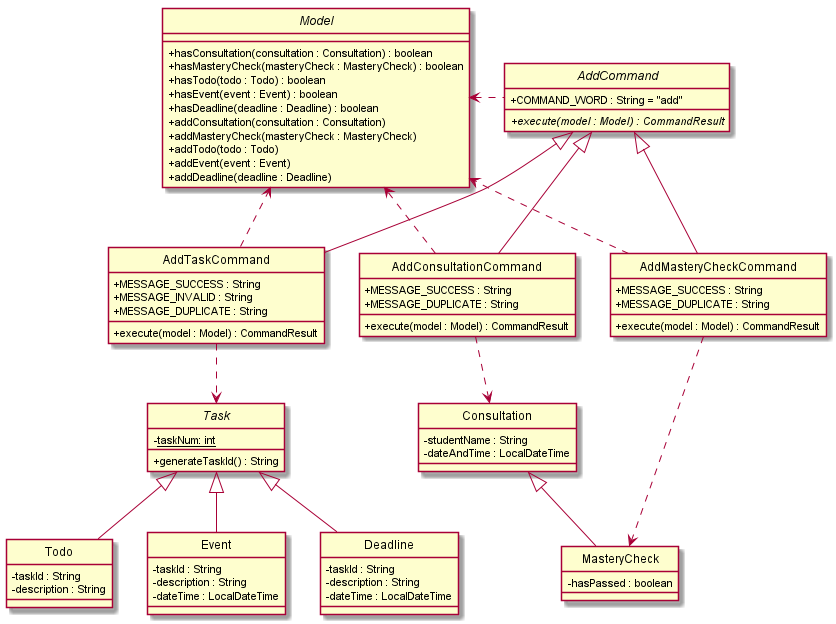

The diagram above was rendered by PlantUML. Its source (embedded in the PNG):
@startuml
skinparam backgroundColor #ffffff
skinparam classAttributeIconSize 0
hide circle

abstract class AddCommand {
    + COMMAND_WORD : String = "add"

    + {abstract} execute(model : Model) : CommandResult
}

class AddTaskCommand extends AddCommand {
    + MESSAGE_SUCCESS : String
    + MESSAGE_INVALID : String
    + MESSAGE_DUPLICATE : String

    + execute(model : Model) : CommandResult
}

class AddConsultationCommand extends AddCommand {
    + MESSAGE_SUCCESS : String
    + MESSAGE_DUPLICATE : String

    + execute(model : Model) : CommandResult
}

class AddMasteryCheckCommand extends AddCommand {
    + MESSAGE_SUCCESS : String
    + MESSAGE_DUPLICATE : String

    + execute(model : Model) : CommandResult
}

interface Model {
    + hasConsultation(consultation : Consultation) : boolean
    + hasMasteryCheck(masteryCheck : MasteryCheck) : boolean
    + hasTodo(todo : Todo) : boolean
    + hasEvent(event : Event) : boolean
    + hasDeadline(deadline : Deadline) : boolean
    + addConsultation(consultation : Consultation)
    + addMasteryCheck(masteryCheck : MasteryCheck)
    + addTodo(todo : Todo)
    + addEvent(event : Event)
    + addDeadline(deadline : Deadline)
}

abstract class Task {
    - <u>taskNum: int</u>
    + generateTaskId() : String
}

class Todo {
    - taskId : String
    - description : String
}

class Event {
    - taskId : String
    - description : String
    - dateTime : LocalDateTime
}

class Deadline {
    - taskId : String
    - description : String
    - dateTime : LocalDateTime
}

class Consultation {
    - studentName : String
    - dateAndTime : LocalDateTime
}

class MasteryCheck extends Consultation {
    - hasPassed : boolean
}
AddCommand .left.> Model
AddTaskCommand ..> Model
AddConsultationCommand ..> Model
AddMasteryCheckCommand ..> Model

AddTaskCommand ..> Task

Task <|-- Todo
Task <|-- Event
Task <|-- Deadline

AddConsultationCommand ..> Consultation

AddMasteryCheckCommand ..> MasteryCheck

@enduml